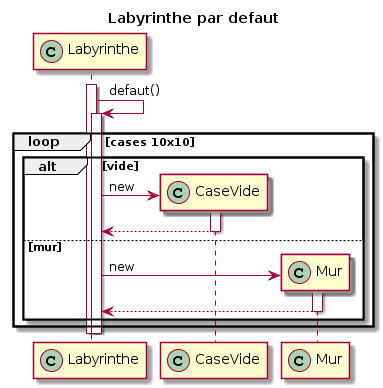

The diagram above was rendered by PlantUML. Its source (embedded in the PNG):
@startuml
title Labyrinthe par defaut
participant Labyrinthe << (C,#ADD1B2) >>
participant CaseVide << (C,#ADD1B2) >>
participant Mur << (C,#ADD1B2) >>

activate Labyrinthe

Labyrinthe -> Labyrinthe : defaut()
activate Labyrinthe

loop cases 10x10
alt vide
create CaseVide
Labyrinthe -> CaseVide : new
activate CaseVide
CaseVide --> Labyrinthe
deactivate CaseVide
else mur
create Mur
Labyrinthe -> Mur : new
activate Mur
Mur --> Labyrinthe
deactivate Mur
end
end

deactivate Labyrinthe
deactivate Labyrinthe
@enduml